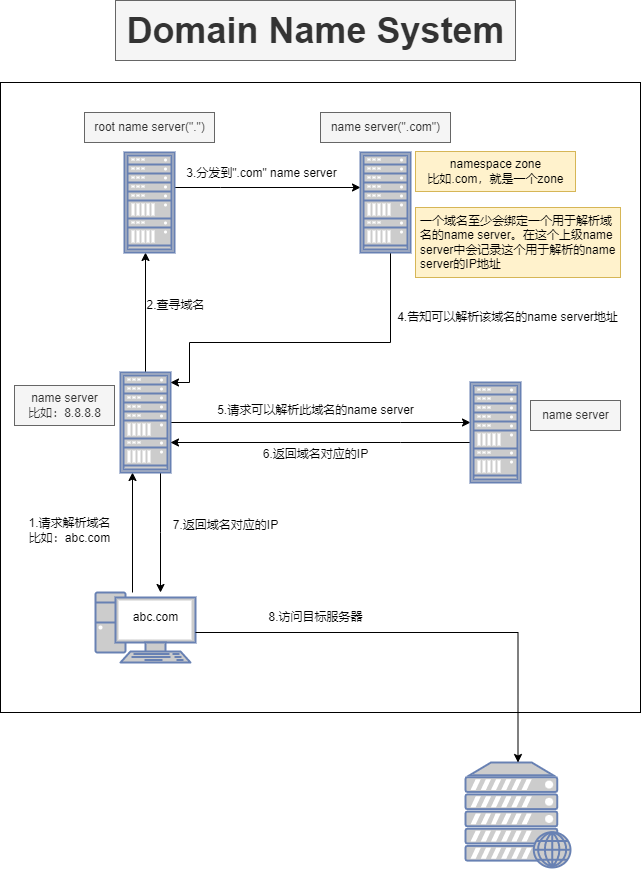

The diagram above was exported from draw.io. Its source (the exported page's mxGraphModel, read from the mxfile embedded in the PNG):
<mxGraphModel dx="1221" dy="588" grid="1" gridSize="10" guides="1" tooltips="1" connect="1" arrows="1" fold="1" page="1" pageScale="1" pageWidth="827" pageHeight="1169" math="0" shadow="0">
  <root>
    <mxCell id="0" />
    <mxCell id="1" parent="0" />
    <mxCell id="diZHzi7E6M71gRCttJag-48" value="" style="rounded=0;whiteSpace=wrap;html=1;" parent="1" vertex="1">
      <mxGeometry x="94" y="192" width="640" height="630" as="geometry" />
    </mxCell>
    <mxCell id="diZHzi7E6M71gRCttJag-32" style="edgeStyle=orthogonalEdgeStyle;rounded=0;orthogonalLoop=1;jettySize=auto;html=1;" parent="1" edge="1">
      <mxGeometry relative="1" as="geometry">
        <mxPoint x="226" y="702" as="sourcePoint" />
        <mxPoint x="226" y="582" as="targetPoint" />
        <Array as="points" />
      </mxGeometry>
    </mxCell>
    <mxCell id="diZHzi7E6M71gRCttJag-1" value="" style="fontColor=#0066CC;verticalAlign=top;verticalLabelPosition=bottom;labelPosition=center;align=center;html=1;outlineConnect=0;fillColor=#CCCCCC;strokeColor=#6881B3;gradientColor=none;gradientDirection=north;strokeWidth=2;shape=mxgraph.networks.pc;" parent="1" vertex="1">
      <mxGeometry x="189" y="702" width="100" height="70" as="geometry" />
    </mxCell>
    <mxCell id="diZHzi7E6M71gRCttJag-3" value="" style="fontColor=#0066CC;verticalAlign=top;verticalLabelPosition=bottom;labelPosition=center;align=center;html=1;outlineConnect=0;fillColor=#CCCCCC;strokeColor=#6881B3;gradientColor=none;gradientDirection=north;strokeWidth=2;shape=mxgraph.networks.web_server;" parent="1" vertex="1">
      <mxGeometry x="559" y="872" width="105" height="105" as="geometry" />
    </mxCell>
    <mxCell id="diZHzi7E6M71gRCttJag-15" style="edgeStyle=orthogonalEdgeStyle;rounded=0;orthogonalLoop=1;jettySize=auto;html=1;entryX=0.5;entryY=1;entryDx=0;entryDy=0;" parent="1" source="diZHzi7E6M71gRCttJag-4" edge="1">
      <mxGeometry relative="1" as="geometry">
        <mxPoint x="239" y="362" as="targetPoint" />
      </mxGeometry>
    </mxCell>
    <mxCell id="diZHzi7E6M71gRCttJag-23" style="edgeStyle=orthogonalEdgeStyle;rounded=0;orthogonalLoop=1;jettySize=auto;html=1;" parent="1" source="diZHzi7E6M71gRCttJag-4" target="diZHzi7E6M71gRCttJag-36" edge="1">
      <mxGeometry relative="1" as="geometry">
        <Array as="points">
          <mxPoint x="494" y="532" />
          <mxPoint x="494" y="532" />
        </Array>
      </mxGeometry>
    </mxCell>
    <mxCell id="diZHzi7E6M71gRCttJag-27" style="edgeStyle=orthogonalEdgeStyle;rounded=0;orthogonalLoop=1;jettySize=auto;html=1;" parent="1" target="diZHzi7E6M71gRCttJag-3" edge="1">
      <mxGeometry relative="1" as="geometry">
        <mxPoint x="289" y="742" as="sourcePoint" />
        <Array as="points">
          <mxPoint x="289" y="742" />
        </Array>
      </mxGeometry>
    </mxCell>
    <mxCell id="diZHzi7E6M71gRCttJag-29" style="edgeStyle=orthogonalEdgeStyle;rounded=0;orthogonalLoop=1;jettySize=auto;html=1;" parent="1" source="diZHzi7E6M71gRCttJag-4" target="diZHzi7E6M71gRCttJag-1" edge="1">
      <mxGeometry relative="1" as="geometry">
        <Array as="points">
          <mxPoint x="254" y="642" />
          <mxPoint x="254" y="642" />
        </Array>
      </mxGeometry>
    </mxCell>
    <mxCell id="diZHzi7E6M71gRCttJag-4" value="" style="fontColor=#0066CC;verticalAlign=top;verticalLabelPosition=bottom;labelPosition=center;align=center;html=1;outlineConnect=0;fillColor=#CCCCCC;strokeColor=#6881B3;gradientColor=none;gradientDirection=north;strokeWidth=2;shape=mxgraph.networks.rack;" parent="1" vertex="1">
      <mxGeometry x="214" y="482" width="50" height="100" as="geometry" />
    </mxCell>
    <mxCell id="diZHzi7E6M71gRCttJag-17" style="edgeStyle=orthogonalEdgeStyle;rounded=0;orthogonalLoop=1;jettySize=auto;html=1;" parent="1" source="diZHzi7E6M71gRCttJag-34" edge="1">
      <mxGeometry relative="1" as="geometry">
        <mxPoint x="304" y="297" as="sourcePoint" />
        <mxPoint x="454" y="297" as="targetPoint" />
        <Array as="points">
          <mxPoint x="314" y="297" />
          <mxPoint x="314" y="297" />
        </Array>
      </mxGeometry>
    </mxCell>
    <mxCell id="diZHzi7E6M71gRCttJag-12" value="7.返回域名对应的IP" style="text;html=1;align=center;verticalAlign=middle;resizable=0;points=[];autosize=1;strokeColor=none;fillColor=none;" parent="1" vertex="1">
      <mxGeometry x="254" y="620" width="130" height="30" as="geometry" />
    </mxCell>
    <mxCell id="diZHzi7E6M71gRCttJag-13" value="1.请求解析域名&lt;br&gt;比如：abc.com" style="text;html=1;align=center;verticalAlign=middle;resizable=0;points=[];autosize=1;strokeColor=none;fillColor=none;" parent="1" vertex="1">
      <mxGeometry x="108" y="620" width="110" height="40" as="geometry" />
    </mxCell>
    <mxCell id="diZHzi7E6M71gRCttJag-16" value="2.查寻域名" style="text;html=1;align=center;verticalAlign=middle;resizable=0;points=[];autosize=1;strokeColor=none;fillColor=none;" parent="1" vertex="1">
      <mxGeometry x="229" y="400" width="80" height="30" as="geometry" />
    </mxCell>
    <mxCell id="diZHzi7E6M71gRCttJag-18" value="3.分发到&quot;.com&quot; name server" style="text;html=1;align=center;verticalAlign=middle;resizable=0;points=[];autosize=1;strokeColor=none;fillColor=none;" parent="1" vertex="1">
      <mxGeometry x="270" y="268" width="170" height="30" as="geometry" />
    </mxCell>
    <mxCell id="diZHzi7E6M71gRCttJag-21" value="" style="edgeStyle=orthogonalEdgeStyle;rounded=0;orthogonalLoop=1;jettySize=auto;html=1;" parent="1" source="diZHzi7E6M71gRCttJag-22" edge="1">
      <mxGeometry relative="1" as="geometry">
        <mxPoint x="519" y="362" as="sourcePoint" />
        <mxPoint x="264" y="492" as="targetPoint" />
        <Array as="points">
          <mxPoint x="484" y="452" />
          <mxPoint x="283" y="452" />
          <mxPoint x="283" y="492" />
        </Array>
      </mxGeometry>
    </mxCell>
    <mxCell id="diZHzi7E6M71gRCttJag-20" value="4.告知可以解析该域名的name server地址" style="text;html=1;align=center;verticalAlign=middle;resizable=0;points=[];autosize=1;strokeColor=none;fillColor=none;" parent="1" vertex="1">
      <mxGeometry x="480.5" y="412" width="240" height="30" as="geometry" />
    </mxCell>
    <mxCell id="diZHzi7E6M71gRCttJag-22" value="" style="fontColor=#0066CC;verticalAlign=top;verticalLabelPosition=bottom;labelPosition=center;align=center;html=1;outlineConnect=0;fillColor=#CCCCCC;strokeColor=#6881B3;gradientColor=none;gradientDirection=north;strokeWidth=2;shape=mxgraph.networks.rack;" parent="1" vertex="1">
      <mxGeometry x="454" y="262" width="50" height="100" as="geometry" />
    </mxCell>
    <mxCell id="diZHzi7E6M71gRCttJag-24" value="5.请求可以解析此域名的name server" style="text;html=1;align=center;verticalAlign=middle;resizable=0;points=[];autosize=1;strokeColor=none;fillColor=none;" parent="1" vertex="1">
      <mxGeometry x="299" y="505" width="220" height="30" as="geometry" />
    </mxCell>
    <mxCell id="diZHzi7E6M71gRCttJag-26" value="6.返回域名对应的IP" style="text;html=1;align=center;verticalAlign=middle;resizable=0;points=[];autosize=1;strokeColor=none;fillColor=none;" parent="1" vertex="1">
      <mxGeometry x="344" y="549" width="130" height="30" as="geometry" />
    </mxCell>
    <mxCell id="diZHzi7E6M71gRCttJag-28" value="8.访问目标服务器" style="text;html=1;align=center;verticalAlign=middle;resizable=0;points=[];autosize=1;strokeColor=none;fillColor=none;" parent="1" vertex="1">
      <mxGeometry x="349" y="712" width="120" height="30" as="geometry" />
    </mxCell>
    <mxCell id="diZHzi7E6M71gRCttJag-33" value="root name server(&quot;.&quot;)" style="text;html=1;align=center;verticalAlign=middle;resizable=0;points=[];autosize=1;strokeColor=#666666;fillColor=#f5f5f5;fontColor=#333333;" parent="1" vertex="1">
      <mxGeometry x="178" y="222" width="130" height="30" as="geometry" />
    </mxCell>
    <mxCell id="diZHzi7E6M71gRCttJag-34" value="" style="fontColor=#0066CC;verticalAlign=top;verticalLabelPosition=bottom;labelPosition=center;align=center;html=1;outlineConnect=0;fillColor=#CCCCCC;strokeColor=#6881B3;gradientColor=none;gradientDirection=north;strokeWidth=2;shape=mxgraph.networks.rack;" parent="1" vertex="1">
      <mxGeometry x="218" y="262" width="50" height="100" as="geometry" />
    </mxCell>
    <mxCell id="diZHzi7E6M71gRCttJag-35" value="namespace zone&lt;br style=&quot;border-color: var(--border-color);&quot;&gt;&lt;span style=&quot;&quot;&gt;比如.com，就是一个zone&lt;/span&gt;" style="text;html=1;align=center;verticalAlign=middle;resizable=0;points=[];autosize=1;strokeColor=#d6b656;fillColor=#fff2cc;" parent="1" vertex="1">
      <mxGeometry x="509" y="261" width="160" height="40" as="geometry" />
    </mxCell>
    <mxCell id="diZHzi7E6M71gRCttJag-39" style="edgeStyle=orthogonalEdgeStyle;rounded=0;orthogonalLoop=1;jettySize=auto;html=1;" parent="1" source="diZHzi7E6M71gRCttJag-36" target="diZHzi7E6M71gRCttJag-4" edge="1">
      <mxGeometry relative="1" as="geometry">
        <Array as="points">
          <mxPoint x="494" y="552" />
          <mxPoint x="494" y="552" />
        </Array>
      </mxGeometry>
    </mxCell>
    <mxCell id="diZHzi7E6M71gRCttJag-36" value="" style="fontColor=#0066CC;verticalAlign=top;verticalLabelPosition=bottom;labelPosition=center;align=center;html=1;outlineConnect=0;fillColor=#CCCCCC;strokeColor=#6881B3;gradientColor=none;gradientDirection=north;strokeWidth=2;shape=mxgraph.networks.rack;" parent="1" vertex="1">
      <mxGeometry x="564" y="492" width="50" height="100" as="geometry" />
    </mxCell>
    <mxCell id="diZHzi7E6M71gRCttJag-37" value="name server(&quot;.com&quot;)" style="text;html=1;align=center;verticalAlign=middle;resizable=0;points=[];autosize=1;strokeColor=#666666;fillColor=#f5f5f5;fontColor=#333333;" parent="1" vertex="1">
      <mxGeometry x="414" y="222" width="130" height="30" as="geometry" />
    </mxCell>
    <mxCell id="diZHzi7E6M71gRCttJag-41" value="一个域名至少会绑定一个用于解析域名的name server。在这个上级name server中会记录这个用于解析的name server的IP地址" style="whiteSpace=wrap;html=1;fillColor=#fff2cc;strokeColor=#d6b656;align=left;spacingLeft=0;spacingRight=0;spacing=5;" parent="1" vertex="1">
      <mxGeometry x="509" y="317" width="205" height="70" as="geometry" />
    </mxCell>
    <mxCell id="diZHzi7E6M71gRCttJag-42" value="name server&lt;br&gt;比如：8.8.8.8" style="text;html=1;align=center;verticalAlign=middle;resizable=0;points=[];autosize=1;strokeColor=#666666;fillColor=#f5f5f5;fontColor=#333333;" parent="1" vertex="1">
      <mxGeometry x="108" y="495" width="100" height="40" as="geometry" />
    </mxCell>
    <mxCell id="diZHzi7E6M71gRCttJag-43" value="name server" style="text;html=1;align=center;verticalAlign=middle;resizable=0;points=[];autosize=1;strokeColor=#666666;fillColor=#f5f5f5;fontColor=#333333;" parent="1" vertex="1">
      <mxGeometry x="624" y="510" width="90" height="30" as="geometry" />
    </mxCell>
    <mxCell id="diZHzi7E6M71gRCttJag-44" value="abc.com" style="text;html=1;align=center;verticalAlign=middle;resizable=0;points=[];autosize=1;strokeColor=none;fillColor=none;" parent="1" vertex="1">
      <mxGeometry x="214" y="712" width="70" height="30" as="geometry" />
    </mxCell>
    <mxCell id="diZHzi7E6M71gRCttJag-49" value="Domain Name System" style="text;html=1;align=center;verticalAlign=middle;resizable=0;points=[];autosize=1;fontStyle=1;fontSize=36;fillColor=#f5f5f5;strokeColor=#666666;fontColor=#333333;" parent="1" vertex="1">
      <mxGeometry x="209" y="110" width="400" height="60" as="geometry" />
    </mxCell>
  </root>
</mxGraphModel>